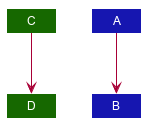

The diagram above was rendered by PlantUML. Its source (embedded in the PNG):
@startuml








skinparam BackgroundColor #FFFFFFF

skinparam Shadowing false

skinparam Class {
    FontColor #FFFFFF
    BorderThickness 1
    BorderColor #FFFFFF
    StereotypeFontColor #FFFFFF
}

skinparam Actor {
    BorderColor #000000
    Color #000000
}

skinparam Sequence {
    MessageAlign center
    BoxFontSize 15
    BoxPadding 0
    BoxFontColor #FFFFFF
}

skinparam Participant {
    FontColor #FFFFFFF
    Padding 20
}

skinparam MinClassWidth 50
skinparam ParticipantPadding 10
skinparam Shadowing false
skinparam DefaultTextAlignment center
skinparam packageStyle Rectangle

hide footbox
hide members
hide circle

Class C #166800
Class A #1616B0
Class B #1616B0
Class D #166800

A --> B
C --> D
@enduml